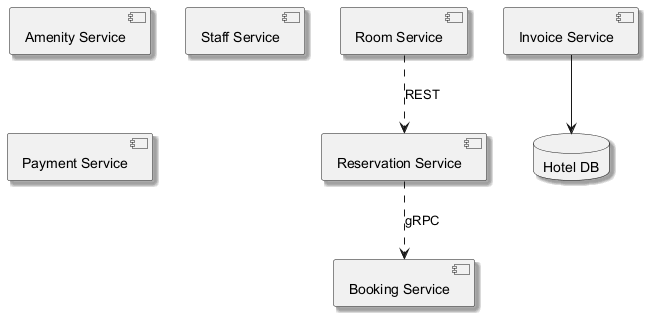

The diagram above was rendered by PlantUML. Its source (embedded in the PNG):
@startuml
skinparam backgroundColor #FFFFFF
skinparam classBackgroundColor #F3E5F5
skinparam classBorderColor #6A1B9A
skinparam shadowing true
component "Reservation Service" as C_ReservationService
component "Booking Service" as C_BookingService
component "Room Service" as C_RoomService
component "Invoice Service" as C_InvoiceService
component "Amenity Service" as C_AmenityService
component "Staff Service" as C_StaffService
component "Payment Service" as C_PaymentService
database "Hotel DB" as DB_hotel
C_InvoiceService --> DB_hotel
C_RoomService ..> C_ReservationService : REST
C_ReservationService ..> C_BookingService : gRPC
@enduml